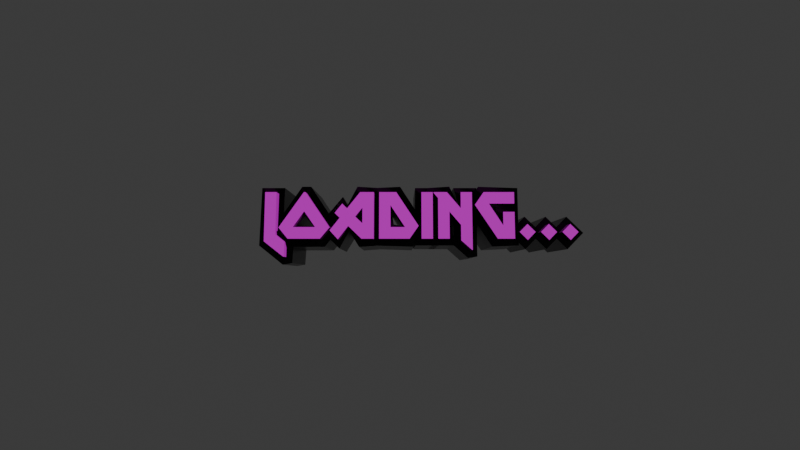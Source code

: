 # Source: loading.blend  (saved by Blender 4.0.36; exported with 4.5.12 LTS)
import bpy
from mathutils import Matrix  # noqa: F401  (used for matrix-valued properties, if any)

bpy.ops.wm.read_factory_settings(use_empty=True)
scene = bpy.context.scene
scene.name = 'Scene'

# ---- collections
col_collection = bpy.data.collections.new('Collection'); scene.collection.children.link(col_collection)

# ---- images (referenced by path relative to the original .blend; pixels are not part of the script)
import os
ASSET_DIR = os.environ.get("B2B_ASSET_DIR", "")  # directory of the original .blend (textures are referenced by path, not embedded)
HERE = os.path.dirname(os.path.abspath(__file__))  # packed textures are extracted next to this script under _unpacked/

def load_image(name, relpath, width, height, colorspace="sRGB"):
    """Load a texture the original file referenced (path relative to the .blend, or extracted next to this script)."""
    p = next((c for c in (os.path.join(HERE, relpath), os.path.join(ASSET_DIR, relpath)) if relpath and os.path.exists(c)), "")
    if p:
        img = bpy.data.images.load(p, check_existing=True)
        img.name = name
    else:  # same state as the original file: an image datablock whose file is absent (Cycles renders it pink)
        img = bpy.data.images.new(name, width, height)
        img.source = "FILE"
        img.filepath = "//" + (relpath or name)
    img.colorspace_settings.name = colorspace
    return img
img_metal009_1k_jpg_normalgl_jpg = load_image('Metal009_1K-JPG_NormalGL.jpg', 'Metal009_1K-JPG_NormalGL.jpg', 1024, 1024, 'Non-Color')
img_metal009_1k_jpg_roughness_jpg = load_image('Metal009_1K-JPG_Roughness.jpg', 'Metal009_1K-JPG_Roughness.jpg', 1024, 1024, 'sRGB')
img_metal009_1k_jpg_metalness_jpg = load_image('Metal009_1K-JPG_Metalness.jpg', 'Metal009_1K-JPG_Metalness.jpg', 1024, 1024, 'sRGB')
img_metal009_1k_jpg_color_jpg = load_image('Metal009_1K-JPG_Color.jpg', 'Metal009_1K-JPG_Color.jpg', 1024, 1024, 'sRGB')

# ---- materials (node trees are filled in below, after node groups)
mat_material_001 = bpy.data.materials.new('Material.001')
mat_material_001.use_transparent_shadow = False
mat_material_002 = bpy.data.materials.new('Material.002')
mat_material_002.use_transparent_shadow = False

# ---- material node trees
mat_material_001.use_nodes = True; mat_material_001.node_tree.nodes.clear()
_N = mat_material_001.node_tree.nodes; _L = mat_material_001.node_tree.links
n0 = _N.new('ShaderNodeOutputMaterial'); n0.name = 'Material Output'; n0.location = (300, 300)
n1 = _N.new('ShaderNodeBsdfPrincipled'); n1.name = 'Principled BSDF'; n1.location = (10, 300)
n2 = _N.new('ShaderNodeTexImage'); n2.name = 'Image Texture.002'; n2.location = (-323, 76)
n2.hide = True
n2.image = img_metal009_1k_jpg_normalgl_jpg
n3 = _N.new('ShaderNodeTexImage'); n3.name = 'Image Texture.003'; n3.location = (-328, 156)
n3.hide = True
n3.image = img_metal009_1k_jpg_roughness_jpg
n4 = _N.new('ShaderNodeTexImage'); n4.name = 'Image Texture.001'; n4.location = (-341, 227)
n4.hide = True
n4.image = img_metal009_1k_jpg_metalness_jpg
n5 = _N.new('ShaderNodeTexImage'); n5.name = 'Image Texture'; n5.location = (-336, 267)
n5.hide = True
n5.image = img_metal009_1k_jpg_color_jpg
_L.new(n1.outputs[0], n0.inputs[0])
_L.new(n2.outputs[0], n1.inputs[5])
_L.new(n3.outputs[0], n1.inputs[2])
_L.new(n4.outputs[0], n1.inputs[1])
_L.new(n5.outputs[0], n1.inputs[0])
n0.is_active_output = True
mat_material_002.use_nodes = True; mat_material_002.node_tree.nodes.clear()
_N = mat_material_002.node_tree.nodes; _L = mat_material_002.node_tree.links
n0 = _N.new('ShaderNodeOutputMaterial'); n0.name = 'Material Output'; n0.location = (339, 300)
n1 = _N.new('ShaderNodeBsdfPrincipled'); n1.name = 'Principled BSDF'; n1.location = (49, 300)
n1.inputs[0].default_value = (0.001186, 0.001186, 0.001186, 1.0)
n2 = _N.new('ShaderNodeTexImage'); n2.name = 'Image Texture.001'; n2.location = (-341, 227)
n2.hide = True
n2.image = img_metal009_1k_jpg_metalness_jpg
n3 = _N.new('ShaderNodeTexImage'); n3.name = 'Image Texture.003'; n3.location = (-338, 132)
n3.hide = True
n3.image = img_metal009_1k_jpg_roughness_jpg
n4 = _N.new('ShaderNodeTexImage'); n4.name = 'Image Texture.002'; n4.location = (-501, 73)
n4.image = img_metal009_1k_jpg_normalgl_jpg
n5 = _N.new('ShaderNodeNormalMap'); n5.name = 'Normal Map'; n5.location = (-181, 76)
_L.new(n1.outputs[0], n0.inputs[0])
_L.new(n5.outputs[0], n1.inputs[5])
_L.new(n3.outputs[0], n1.inputs[2])
_L.new(n2.outputs[0], n1.inputs[1])
_L.new(n4.outputs[0], n5.inputs[1])
n0.is_active_output = True

# ---- world
world_world = bpy.data.worlds.new('World'); scene.world = world_world
world_world.use_nodes = True; world_world.node_tree.nodes.clear()
_N = world_world.node_tree.nodes; _L = world_world.node_tree.links
n0 = _N.new('ShaderNodeOutputWorld'); n0.name = 'World Output'; n0.location = (300, 300)
n1 = _N.new('ShaderNodeBackground'); n1.name = 'Background'; n1.location = (10, 300)
n1.inputs[0].default_value = (0.05088, 0.05088, 0.05088, 1.0)
_L.new(n1.outputs[0], n0.inputs[0])
n0.is_active_output = True
world_world.color = (0.05088, 0.05088, 0.05088)
world_world.use_sun_shadow = False
world_world.sun_shadow_jitter_overblur = 0.0

# ---- cameras
cam_camera_001 = bpy.data.cameras.new('Camera.001')
cam_camera_001.lens = 21.45
cam_camera_001.lens_unit = 'FOV'

# ---- meshes
me_text = bpy.data.meshes.new('Text')
me_text.from_pydata([(1.862, 0.01355, 6.529e-09), (1.773, -0.07479, 6.529e-09), (1.862, -0.1639, 6.529e-09), (1.95, -0.07479, 6.529e-09), (1.628, 0.01355, 6.529e-09), (1.539, -0.07479, 6.529e-09), (1.628, -0.1639, 6.529e-09), (1.716, -0.07479, 6.529e-09), (1.394, 0.01355, 6.529e-09), (1.306, -0.07479, 6.529e-09), (1.394, -0.1639, 6.529e-09), (1.482, -0.07479, 6.529e-09), (1.067, -0.1494, 6.529e-09), (1.256, -0.1494, 6.529e-09), (1.256, 0.1468, 6.529e-09), (1.13, 0.1468, 6.529e-09), (1.13, -0.002378, 6.529e-09), (0.9775, 0.2373, 6.529e-09), (1.256, 0.2373, 6.529e-09), (1.256, 0.3662, 6.529e-09), (0.9203, 0.3662, 6.529e-09), (0.8218, 0.2243, 6.529e-09), (0.7921, 0.3662, 6.529e-09), (0.6669, 0.3662, 6.529e-09), (0.6669, 0.1881, 6.529e-09), (0.517, 0.3662, 6.529e-09), (0.3692, 0.3662, 6.529e-09), (0.3692, 0.3575, 6.529e-09), (0.4178, 0.3003, 6.529e-09), (0.4178, -0.1494, 6.529e-09), (0.543, -0.1494, 6.529e-09), (0.543, 0.149, 6.529e-09), (0.6669, 0.002691, 6.529e-09), (0.6669, -0.1675, 6.529e-09), (0.7842, -0.2717, 6.529e-09), (0.7921, -0.2717, 6.529e-09), (0.3606, 0.3662, 6.529e-09), (0.2353, 0.3662, 6.529e-09), (0.2353, -0.1494, 6.529e-09), (0.3606, -0.1494, 6.529e-09), (-0.04132, 0.3662, 6.529e-09), (-0.2296, 0.3662, 6.529e-09), (-0.2296, -0.1494, 6.529e-09), (0.1049, -0.1494, 6.529e-09), (0.2041, -0.007447, 6.529e-09), (-0.1043, -0.02048, 6.529e-09), (-0.1043, 0.2192, 6.529e-09), (0.05353, -0.02048, 6.529e-09), (-0.6351, 0.238, 6.529e-09), (-0.7176, 0.1345, 6.529e-09), (-0.6619, 0.0809, 6.529e-09), (-0.7698, -0.05741, 6.529e-09), (-0.6778, -0.1559, 6.529e-09), (-0.5663, -0.01034, 6.529e-09), (-0.4215, -0.1494, 6.529e-09), (-0.2875, -0.1494, 6.529e-09), (-0.2875, 0.3662, 6.529e-09), (-0.4396, 0.3662, 6.529e-09), (-0.5808, 0.1859, 6.529e-09), (-0.4128, 0.1917, 6.529e-09), (-0.4128, 0.02079, 6.529e-09), (-0.4903, 0.09465, 6.529e-09), (-1.041, 0.3662, 6.529e-09), (-1.059, 0.3662, 6.529e-09), (-1.329, -0.02627, 6.529e-09), (-1.227, -0.1494, 6.529e-09), (-0.8733, -0.1494, 6.529e-09), (-0.772, -0.02627, 6.529e-09), (-1.051, 0.1519, 6.529e-09), (-0.9298, -0.02048, 6.529e-09), (-1.171, -0.02048, 6.529e-09), (-1.26, -0.1805, 6.529e-09), (-1.36, -0.1038, 6.529e-09), (-1.36, 0.3662, 6.529e-09), (-1.485, 0.3662, 6.529e-09), (-1.485, -0.1776, 6.529e-09), (-1.269, -0.3449, 6.529e-09), (-1.26, -0.3449, 6.529e-09), (1.862, 0.01355, -0.6), (1.773, -0.07479, -0.6), (1.862, -0.1639, -0.6), (1.95, -0.07479, -0.6), (1.628, 0.01355, -0.6), (1.539, -0.07479, -0.6), (1.628, -0.1639, -0.6), (1.716, -0.07479, -0.6), (1.394, 0.01355, -0.6), (1.306, -0.07479, -0.6), (1.394, -0.1639, -0.6), (1.482, -0.07479, -0.6), (1.067, -0.1494, -0.6), (1.256, -0.1494, -0.6), (1.256, 0.1468, -0.6), (1.13, 0.1468, -0.6), (1.13, -0.002378, -0.6), (0.9775, 0.2373, -0.6), (1.256, 0.2373, -0.6), (1.256, 0.3662, -0.6), (0.9203, 0.3662, -0.6), (0.8218, 0.2243, -0.6), (0.7921, 0.3662, -0.6), (0.6669, 0.3662, -0.6), (0.6669, 0.1881, -0.6), (0.517, 0.3662, -0.6), (0.3692, 0.3662, -0.6), (0.3692, 0.3575, -0.6), (0.4178, 0.3003, -0.6), (0.4178, -0.1494, -0.6), (0.543, -0.1494, -0.6), (0.543, 0.149, -0.6), (0.6669, 0.002691, -0.6), (0.6669, -0.1675, -0.6), (0.7842, -0.2717, -0.6), (0.7921, -0.2717, -0.6), (0.3606, 0.3662, -0.6), (0.2353, 0.3662, -0.6), (0.2353, -0.1494, -0.6), (0.3606, -0.1494, -0.6), (-0.04132, 0.3662, -0.6), (-0.2296, 0.3662, -0.6), (-0.2296, -0.1494, -0.6), (0.1049, -0.1494, -0.6), (0.2041, -0.007447, -0.6), (-0.1043, -0.02048, -0.6), (-0.1043, 0.2192, -0.6), (0.05353, -0.02048, -0.6), (-0.6351, 0.238, -0.6), (-0.7176, 0.1345, -0.6), (-0.6619, 0.0809, -0.6), (-0.7698, -0.05741, -0.6), (-0.6778, -0.1559, -0.6), (-0.5663, -0.01034, -0.6), (-0.4215, -0.1494, -0.6), (-0.2875, -0.1494, -0.6), (-0.2875, 0.3662, -0.6), (-0.4396, 0.3662, -0.6), (-0.5808, 0.1859, -0.6), (-0.4128, 0.1917, -0.6), (-0.4128, 0.02079, -0.6), (-0.4903, 0.09465, -0.6), (-1.041, 0.3662, -0.6), (-1.059, 0.3662, -0.6), (-1.329, -0.02627, -0.6), (-1.227, -0.1494, -0.6), (-0.8733, -0.1494, -0.6), (-0.772, -0.02627, -0.6), (-1.051, 0.1519, -0.6), (-0.9298, -0.02048, -0.6), (-1.171, -0.02048, -0.6), (-1.26, -0.1805, -0.6), (-1.36, -0.1038, -0.6), (-1.36, 0.3662, -0.6), (-1.485, 0.3662, -0.6), (-1.485, -0.1776, -0.6), (-1.269, -0.3449, -0.6), (-1.26, -0.3449, -0.6), (1.862, 0.1065, -0.1144), (1.68, -0.0746, -0.1144), (1.862, -0.2568, -0.1145), (2.043, -0.0746, -0.1144), (1.628, 0.1065, -0.1144), (1.446, -0.0746, -0.1144), (1.628, -0.2568, -0.1145), (1.809, -0.0746, -0.1144), (1.394, 0.1065, -0.1144), (1.213, -0.0746, -0.1144), (1.394, -0.2568, -0.1145), (1.575, -0.0746, -0.1144), (1.024, -0.2284, -0.1102), (1.321, -0.2151, -0.1144), (1.321, 0.2125, -0.1144), (1.065, 0.2125, -0.1144), (1.125, 0.01424, -0.06763), (1.005, 0.2222, -0.0707), (1.321, 0.1716, -0.1144), (1.321, 0.4319, -0.1144), (0.8787, 0.4456, -0.11), (0.7308, 0.2255, -0.1118), (0.8579, 0.4319, -0.1144), (0.6011, 0.4319, -0.1144), (0.6595, 0.2083, -0.06836), (0.5545, 0.4469, -0.1092), (0.3035, 0.4319, -0.1144), (0.2869, 0.3273, -0.1076), (0.3527, 0.2764, -0.08982), (0.352, -0.2151, -0.1144), (0.6088, -0.2151, -0.1144), (0.5505, 0.1286, -0.06838), (0.6018, -0.02116, -0.08983), (0.5858, -0.2039, -0.1089), (0.7529, -0.3539, -0.1078), (0.8579, -0.3375, -0.1144), (0.4263, 0.4319, -0.1144), (0.1696, 0.4319, -0.1144), (0.1696, -0.2151, -0.1144), (0.4263, -0.2151, -0.1144), (0.001335, 0.4453, -0.1102), (-0.2953, 0.4319, -0.1144), (-0.2953, -0.2151, -0.1144), (0.1464, -0.2289, -0.11), (0.2952, -0.008757, -0.1118), (-0.07, 0.01385, -0.07717), (-0.09921, 0.2022, -0.0677), (0.02638, -0.005851, -0.07056), (-0.6413, 0.3312, -0.115), (-0.81, 0.1284, -0.1139), (-0.7132, 0.07723, -0.07857), (-0.8619, -0.0615, -0.1134), (-0.6733, -0.2494, -0.1154), (-0.5629, -0.05556, -0.07573), (-0.4544, -0.2312, -0.1082), (-0.2218, -0.2151, -0.1144), (-0.2218, 0.4319, -0.1144), (-0.4787, 0.4465, -0.1095), (-0.584, 0.2314, -0.07586), (-0.4196, 0.1721, -0.06821), (-0.4227, 0.04386, -0.06911), (-0.4394, 0.0981, -0.07836), (-0.9995, 0.4456, -0.1101), (-1.1, 0.4456, -0.11), (-1.42, -0.03022, -0.1126), (-1.265, -0.23, -0.1093), (-0.8353, -0.23, -0.1093), (-0.6804, -0.03028, -0.1126), (-1.051, 0.1137, -0.07289), (-0.9563, -0.006687, -0.0703), (-1.144, -0.006608, -0.07033), (-1.18, -0.141, -0.1096), (-1.302, -0.07504, -0.08665), (-1.294, 0.4319, -0.1144), (-1.551, 0.4319, -0.1144), (-1.565, -0.2169, -0.1095), (-1.298, -0.4276, -0.1072), (-1.194, -0.4106, -0.1144), (1.862, 0.1065, -0.8459), (1.68, -0.0746, -0.8459), (1.862, -0.2568, -0.8458), (2.043, -0.0746, -0.8459), (1.628, 0.1065, -0.8459), (1.446, -0.0746, -0.8459), (1.628, -0.2568, -0.8458), (1.809, -0.0746, -0.8459), (1.394, 0.1065, -0.8459), (1.213, -0.0746, -0.8459), (1.394, -0.2568, -0.8458), (1.575, -0.0746, -0.8459), (1.024, -0.2284, -0.8501), (1.321, -0.2151, -0.8459), (1.321, 0.2125, -0.8459), (1.065, 0.2125, -0.8459), (1.125, 0.01424, -0.8927), (1.005, 0.2222, -0.8896), (1.321, 0.1716, -0.8459), (1.321, 0.4319, -0.8459), (0.8787, 0.4456, -0.8503), (0.7308, 0.2255, -0.8485), (0.8579, 0.4319, -0.8459), (0.6011, 0.4319, -0.8459), (0.6595, 0.2083, -0.8919), (0.5545, 0.4469, -0.8511), (0.3035, 0.4319, -0.8459), (0.2869, 0.3273, -0.8527), (0.3527, 0.2764, -0.8705), (0.352, -0.2151, -0.8459), (0.6088, -0.2151, -0.8459), (0.5505, 0.1286, -0.8919), (0.6018, -0.02116, -0.8705), (0.5858, -0.2039, -0.8514), (0.7529, -0.3539, -0.8525), (0.8579, -0.3375, -0.8459), (0.4263, 0.4319, -0.8459), (0.1696, 0.4319, -0.8459), (0.1696, -0.2151, -0.8459), (0.4263, -0.2151, -0.8459), (0.001335, 0.4453, -0.8501), (-0.2953, 0.4319, -0.8459), (-0.2953, -0.2151, -0.8459), (0.1464, -0.2289, -0.8503), (0.2952, -0.008757, -0.8485), (-0.07, 0.01385, -0.8831), (-0.09921, 0.2022, -0.8926), (0.02638, -0.005851, -0.8897), (-0.6413, 0.3312, -0.8454), (-0.81, 0.1284, -0.8465), (-0.7132, 0.07723, -0.8817), (-0.8619, -0.0615, -0.8469), (-0.6733, -0.2494, -0.8449), (-0.5629, -0.05556, -0.8846), (-0.4544, -0.2312, -0.8521), (-0.2218, -0.2151, -0.8459), (-0.2218, 0.4319, -0.8459), (-0.4787, 0.4465, -0.8508), (-0.584, 0.2314, -0.8844), (-0.4196, 0.1721, -0.8921), (-0.4227, 0.04386, -0.8912), (-0.4394, 0.0981, -0.8819), (-0.9995, 0.4456, -0.8503), (-1.1, 0.4456, -0.8503), (-1.42, -0.03022, -0.8477), (-1.265, -0.23, -0.851), (-0.8353, -0.23, -0.851), (-0.6804, -0.03028, -0.8477), (-1.051, 0.1137, -0.8874), (-0.9563, -0.006687, -0.89), (-1.144, -0.006608, -0.89), (-1.18, -0.141, -0.8507), (-1.302, -0.07504, -0.8737), (-1.294, 0.4319, -0.8459), (-1.551, 0.4319, -0.8459), (-1.565, -0.2169, -0.8508), (-1.298, -0.4276, -0.8531), (-1.194, -0.4106, -0.8459)], [], [(1, 3, 0), (2, 3, 1), (5, 7, 4), (6, 7, 5), (9, 11, 8), (10, 11, 9), (21, 19, 20), (21, 17, 19), (17, 18, 19), (21, 16, 17), (12, 16, 21), (16, 14, 15), (16, 13, 14), (12, 13, 16), (27, 25, 26), (27, 24, 25), (24, 22, 23), (24, 35, 22), (28, 24, 27), (29, 31, 28), (31, 24, 28), (31, 32, 24), (32, 35, 24), (29, 30, 31), (33, 35, 32), (34, 35, 33), (38, 36, 37), (38, 39, 36), (42, 46, 41), (46, 40, 41), (46, 44, 40), (42, 45, 46), (47, 44, 46), (47, 43, 44), (42, 47, 45), (42, 43, 47), (58, 56, 57), (58, 59, 56), (59, 55, 56), (49, 58, 48), (58, 61, 59), (60, 55, 59), (49, 61, 58), (50, 61, 49), (50, 60, 61), (51, 53, 50), (53, 60, 50), (53, 55, 60), (51, 52, 53), (54, 55, 53), (64, 62, 63), (64, 68, 62), (68, 67, 62), (64, 70, 68), (69, 67, 68), (64, 69, 70), (64, 67, 69), (65, 67, 64), (65, 66, 67), (75, 73, 74), (75, 72, 73), (75, 71, 72), (76, 71, 75), (76, 77, 71), (79, 78, 81), (80, 79, 81), (83, 82, 85), (84, 83, 85), (87, 86, 89), (88, 87, 89), (99, 98, 97), (99, 97, 95), (95, 97, 96), (99, 95, 94), (90, 99, 94), (94, 93, 92), (94, 92, 91), (90, 94, 91), (105, 104, 103), (105, 103, 102), (102, 101, 100), (102, 100, 113), (106, 105, 102), (107, 106, 109), (109, 106, 102), (109, 102, 110), (110, 102, 113), (107, 109, 108), (111, 110, 113), (112, 111, 113), (116, 115, 114), (116, 114, 117), (120, 119, 124), (124, 119, 118), (124, 118, 122), (120, 124, 123), (125, 124, 122), (125, 122, 121), (120, 123, 125), (120, 125, 121), (136, 135, 134), (136, 134, 137), (137, 134, 133), (127, 126, 136), (136, 137, 139), (138, 137, 133), (127, 136, 139), (128, 127, 139), (128, 139, 138), (129, 128, 131), (131, 128, 138), (131, 138, 133), (129, 131, 130), (132, 131, 133), (142, 141, 140), (142, 140, 146), (146, 140, 145), (142, 146, 148), (147, 146, 145), (142, 148, 147), (142, 147, 145), (143, 142, 145), (143, 145, 144), (153, 152, 151), (153, 151, 150), (153, 150, 149), (154, 153, 149), (154, 149, 155), (14, 92, 93, 15), (77, 155, 149, 71), (21, 99, 90, 12), (54, 132, 133, 55), (45, 123, 124, 46), (37, 115, 116, 38), (16, 94, 95, 17), (41, 119, 120, 42), (56, 134, 135, 57), (18, 96, 97, 19), (47, 125, 123, 45), (43, 121, 122, 44), (58, 136, 126, 48), (20, 98, 99, 21), (22, 100, 101, 23), (66, 144, 145, 67), (35, 113, 100, 22), (49, 127, 128, 50), (1, 79, 80, 2), (24, 102, 103, 25), (51, 129, 130, 52), (62, 140, 141, 63), (26, 104, 105, 27), (60, 138, 139, 61), (5, 83, 84, 6), (53, 131, 132, 54), (64, 142, 143, 65), (28, 106, 107, 29), (30, 108, 109, 31), (9, 87, 88, 10), (67, 145, 140, 62), (55, 133, 134, 56), (2, 80, 81, 3), (57, 135, 136, 58), (13, 91, 92, 14), (68, 146, 147, 69), (32, 110, 111, 33), (70, 148, 146, 68), (59, 137, 138, 60), (17, 95, 96, 18), (36, 114, 115, 37), (61, 139, 137, 59), (72, 150, 151, 73), (34, 112, 113, 35), (63, 141, 142, 64), (19, 97, 98, 20), (74, 152, 153, 75), (38, 116, 117, 39), (15, 93, 94, 16), (65, 143, 144, 66), (40, 118, 119, 41), (23, 101, 102, 24), (6, 84, 85, 7), (42, 120, 121, 43), (76, 154, 155, 77), (0, 78, 79, 1), (25, 103, 104, 26), (10, 88, 89, 11), (44, 122, 118, 40), (39, 117, 114, 36), (3, 81, 78, 0), (71, 149, 150, 72), (4, 82, 83, 5), (69, 147, 148, 70), (27, 105, 106, 28), (52, 130, 131, 53), (7, 85, 82, 4), (29, 107, 108, 30), (46, 124, 125, 47), (8, 86, 87, 9), (73, 151, 152, 74), (48, 126, 127, 49), (11, 89, 86, 8), (31, 109, 110, 32), (50, 128, 129, 51), (12, 90, 91, 13), (75, 153, 154, 76), (33, 111, 112, 34), (157, 159, 156), (158, 159, 157), (161, 163, 160), (162, 163, 161), (165, 167, 164), (166, 167, 165), (177, 175, 176), (177, 173, 175), (173, 174, 175), (177, 172, 173), (168, 172, 177), (172, 170, 171), (172, 169, 170), (168, 169, 172), (183, 181, 182), (183, 180, 181), (180, 178, 179), (180, 191, 178), (184, 180, 183), (185, 187, 184), (187, 180, 184), (187, 188, 180), (188, 191, 180), (185, 186, 187), (189, 191, 188), (190, 191, 189), (194, 192, 193), (194, 195, 192), (198, 202, 197), (202, 196, 197), (202, 200, 196), (198, 201, 202), (203, 200, 202), (203, 199, 200), (198, 203, 201), (198, 199, 203), (214, 212, 213), (214, 215, 212), (215, 211, 212), (205, 214, 204), (214, 217, 215), (216, 211, 215), (205, 217, 214), (206, 217, 205), (206, 216, 217), (207, 209, 206), (209, 216, 206), (209, 211, 216), (207, 208, 209), (210, 211, 209), (220, 218, 219), (220, 224, 218), (224, 223, 218), (220, 226, 224), (225, 223, 224), (220, 225, 226), (220, 223, 225), (221, 223, 220), (221, 222, 223), (231, 229, 230), (231, 228, 229), (231, 227, 228), (232, 227, 231), (232, 233, 227), (235, 234, 237), (236, 235, 237), (239, 238, 241), (240, 239, 241), (243, 242, 245), (244, 243, 245), (255, 254, 253), (255, 253, 251), (251, 253, 252), (255, 251, 250), (246, 255, 250), (250, 249, 248), (250, 248, 247), (246, 250, 247), (261, 260, 259), (261, 259, 258), (258, 257, 256), (258, 256, 269), (262, 261, 258), (263, 262, 265), (265, 262, 258), (265, 258, 266), (266, 258, 269), (263, 265, 264), (267, 266, 269), (268, 267, 269), (272, 271, 270), (272, 270, 273), (276, 275, 280), (280, 275, 274), (280, 274, 278), (276, 280, 279), (281, 280, 278), (281, 278, 277), (276, 279, 281), (276, 281, 277), (292, 291, 290), (292, 290, 293), (293, 290, 289), (283, 282, 292), (292, 293, 295), (294, 293, 289), (283, 292, 295), (284, 283, 295), (284, 295, 294), (285, 284, 287), (287, 284, 294), (287, 294, 289), (285, 287, 286), (288, 287, 289), (298, 297, 296), (298, 296, 302), (302, 296, 301), (298, 302, 304), (303, 302, 301), (298, 304, 303), (298, 303, 301), (299, 298, 301), (299, 301, 300), (309, 308, 307), (309, 307, 306), (309, 306, 305), (310, 309, 305), (310, 305, 311), (170, 248, 249, 171), (233, 311, 305, 227), (177, 255, 246, 168), (210, 288, 289, 211), (201, 279, 280, 202), (193, 271, 272, 194), (172, 250, 251, 173), (197, 275, 276, 198), (212, 290, 291, 213), (174, 252, 253, 175), (203, 281, 279, 201), (199, 277, 278, 200), (214, 292, 282, 204), (176, 254, 255, 177), (178, 256, 257, 179), (222, 300, 301, 223), (191, 269, 256, 178), (205, 283, 284, 206), (157, 235, 236, 158), (180, 258, 259, 181), (207, 285, 286, 208), (218, 296, 297, 219), (182, 260, 261, 183), (216, 294, 295, 217), (161, 239, 240, 162), (209, 287, 288, 210), (220, 298, 299, 221), (184, 262, 263, 185), (186, 264, 265, 187), (165, 243, 244, 166), (223, 301, 296, 218), (211, 289, 290, 212), (158, 236, 237, 159), (213, 291, 292, 214), (169, 247, 248, 170), (224, 302, 303, 225), (188, 266, 267, 189), (226, 304, 302, 224), (215, 293, 294, 216), (173, 251, 252, 174), (192, 270, 271, 193), (217, 295, 293, 215), (228, 306, 307, 229), (190, 268, 269, 191), (219, 297, 298, 220), (175, 253, 254, 176), (230, 308, 309, 231), (194, 272, 273, 195), (171, 249, 250, 172), (221, 299, 300, 222), (196, 274, 275, 197), (179, 257, 258, 180), (162, 240, 241, 163), (198, 276, 277, 199), (232, 310, 311, 233), (156, 234, 235, 157), (181, 259, 260, 182), (166, 244, 245, 167), (200, 278, 274, 196), (195, 273, 270, 192), (159, 237, 234, 156), (227, 305, 306, 228), (160, 238, 239, 161), (225, 303, 304, 226), (183, 261, 262, 184), (208, 286, 287, 209), (163, 241, 238, 160), (185, 263, 264, 186), (202, 280, 281, 203), (164, 242, 243, 165), (229, 307, 308, 230), (204, 282, 283, 205), (167, 245, 242, 164), (187, 265, 266, 188), (206, 284, 285, 207), (168, 246, 247, 169), (231, 309, 310, 232), (189, 267, 268, 190)])
me_text.polygons.foreach_set('material_index', [0, 0, 0, 0, 0, 0, 0, 0, 0, 0, 0, 0, 0, 0, 0, 0, 0, 0, 0, 0, 0, 0, 0, 0, 0, 0, 0, 0, 0, 0, 0, 0, 0, 0, 0, 0, 0, 0, 0, 0, 0, 0, 0, 0, 0, 0, 0, 0, 0, 0, 0, 0, 0, 0, 0, 0, 0, 0, 0, 0, 0, 0, 0, 0, 0, 0, 0, 0, 0, 0, 0, 0, 0, 0, 0, 0, 0, 0, 0, 0, 0, 0, 0, 0, 0, 0, 0, 0, 0, 0, 0, 0, 0, 0, 0, 0, 0, 0, 0, 0, 0, 0, 0, 0, 0, 0, 0, 0, 0, 0, 0, 0, 0, 0, 0, 0, 0, 0, 0, 0, 0, 0, 0, 0, 0, 0, 0, 0, 0, 0, 0, 0, 0, 0, 0, 0, 0, 0, 0, 0, 0, 0, 0, 0, 0, 0, 0, 0, 0, 0, 0, 0, 0, 0, 0, 0, 0, 0, 0, 0, 0, 0, 0, 0, 0, 0, 0, 0, 0, 0, 0, 0, 0, 0, 0, 0, 0, 0, 0, 0, 0, 0, 0, 0, 0, 0, 0, 0, 0, 0, 0, 0, 0, 0, 0, 0, 0, 0, 0, 0, 0, 0, 0, 0, 0, 0, 1, 1, 1, 1, 1, 1, 1, 1, 1, 1, 1, 1, 1, 1, 1, 1, 1, 1, 1, 1, 1, 1, 1, 1, 1, 1, 1, 1, 1, 1, 1, 1, 1, 1, 1, 1, 1, 1, 1, 1, 1, 1, 1, 1, 1, 1, 1, 1, 1, 1, 1, 1, 1, 1, 1, 1, 1, 1, 1, 1, 1, 1, 1, 1, 1, 1, 1, 1, 1, 1, 1, 1, 1, 1, 1, 1, 1, 1, 1, 1, 1, 1, 1, 1, 1, 1, 1, 1, 1, 1, 1, 1, 1, 1, 1, 1, 1, 1, 1, 1, 1, 1, 1, 1, 1, 1, 1, 1, 1, 1, 1, 1, 1, 1, 1, 1, 1, 1, 1, 1, 1, 1, 1, 1, 1, 1, 1, 1, 1, 1, 1, 1, 1, 1, 1, 1, 1, 1, 1, 1, 1, 1, 1, 1, 1, 1, 1, 1, 1, 1, 1, 1, 1, 1, 1, 1, 1, 1, 1, 1, 1, 1, 1, 1, 1, 1, 1, 1, 1, 1, 1, 1, 1, 1, 1, 1, 1, 1, 1, 1, 1, 1, 1, 1, 1, 1, 1, 1, 1, 1, 1, 1, 1, 1, 1, 1, 1, 1, 1, 1, 1, 1, 1, 1, 1, 1])
_uv = me_text.uv_layers.new(name='UVMap')
_uv.uv.foreach_set('vector', [0.9677, 0.4637, 1.017, 0.4637, 0.9922, 0.4882, 0.9922, 0.439, 1.017, 0.4637, 0.9677, 0.4637, 0.9029, 0.4637, 0.9519, 0.4637, 0.9274, 0.4882, 0.9274, 0.439, 0.9519, 0.4637, 0.9029, 0.4637, 0.8381, 0.4637, 0.887, 0.4637, 0.8626, 0.4882, 0.8626, 0.439, 0.887, 0.4637, 0.8381, 0.4637, 0.704, 0.5466, 0.8242, 0.5859, 0.7313, 0.5859, 0.704, 0.5466, 0.7472, 0.5502, 0.8242, 0.5859, 0.7472, 0.5502, 0.8242, 0.5502, 0.8242, 0.5859, 0.704, 0.5466, 0.7895, 0.4837, 0.7472, 0.5502, 0.7718, 0.443, 0.7895, 0.4837, 0.704, 0.5466, 0.7895, 0.4837, 0.8242, 0.5251, 0.7895, 0.5251, 0.7895, 0.4837, 0.8242, 0.443, 0.8242, 0.5251, 0.7718, 0.443, 0.8242, 0.443, 0.7895, 0.4837, 0.5786, 0.5835, 0.6195, 0.5859, 0.5786, 0.5859, 0.5786, 0.5835, 0.6611, 0.5365, 0.6195, 0.5859, 0.6611, 0.5365, 0.6958, 0.5859, 0.6611, 0.5859, 0.6611, 0.5365, 0.6958, 0.4091, 0.6958, 0.5859, 0.592, 0.5676, 0.6611, 0.5365, 0.5786, 0.5835, 0.592, 0.443, 0.6268, 0.5257, 0.592, 0.5676, 0.6268, 0.5257, 0.6611, 0.5365, 0.592, 0.5676, 0.6268, 0.5257, 0.6611, 0.4852, 0.6611, 0.5365, 0.6611, 0.4852, 0.6958, 0.4091, 0.6611, 0.5365, 0.592, 0.443, 0.6268, 0.443, 0.6268, 0.5257, 0.6611, 0.438, 0.6958, 0.4091, 0.6611, 0.4852, 0.6936, 0.4091, 0.6958, 0.4091, 0.6611, 0.438, 0.5415, 0.443, 0.5762, 0.5859, 0.5415, 0.5859, 0.5415, 0.443, 0.5762, 0.443, 0.5762, 0.5859, 0.4126, 0.443, 0.4474, 0.5452, 0.4126, 0.5859, 0.4474, 0.5452, 0.4648, 0.5859, 0.4126, 0.5859, 0.4474, 0.5452, 0.5328, 0.4823, 0.4648, 0.5859, 0.4126, 0.443, 0.4474, 0.4787, 0.4474, 0.5452, 0.4911, 0.4787, 0.5328, 0.4823, 0.4474, 0.5452, 0.4911, 0.4787, 0.5053, 0.443, 0.5328, 0.4823, 0.4126, 0.443, 0.4911, 0.4787, 0.4474, 0.4787, 0.4126, 0.443, 0.5053, 0.443, 0.4911, 0.4787, 0.3153, 0.5359, 0.3966, 0.5859, 0.3544, 0.5859, 0.3153, 0.5359, 0.3619, 0.5375, 0.3966, 0.5859, 0.3619, 0.5375, 0.3966, 0.443, 0.3966, 0.5859, 0.2774, 0.5217, 0.3153, 0.5359, 0.3003, 0.5504, 0.3153, 0.5359, 0.3404, 0.5106, 0.3619, 0.5375, 0.3619, 0.4902, 0.3966, 0.443, 0.3619, 0.5375, 0.2774, 0.5217, 0.3404, 0.5106, 0.3153, 0.5359, 0.2928, 0.5068, 0.3404, 0.5106, 0.2774, 0.5217, 0.2928, 0.5068, 0.3619, 0.4902, 0.3404, 0.5106, 0.2629, 0.4685, 0.3193, 0.4815, 0.2928, 0.5068, 0.3193, 0.4815, 0.3619, 0.4902, 0.2928, 0.5068, 0.3193, 0.4815, 0.3966, 0.443, 0.3619, 0.4902, 0.2629, 0.4685, 0.2884, 0.4412, 0.3193, 0.4815, 0.3595, 0.443, 0.3966, 0.443, 0.3193, 0.4815, 0.108, 0.4771, 0.1877, 0.5859, 0.1829, 0.5859, 0.108, 0.4771, 0.1851, 0.5265, 0.1877, 0.5859, 0.1851, 0.5265, 0.2623, 0.4771, 0.1877, 0.5859, 0.108, 0.4771, 0.1518, 0.4787, 0.1851, 0.5265, 0.2186, 0.4787, 0.2623, 0.4771, 0.1851, 0.5265, 0.108, 0.4771, 0.2186, 0.4787, 0.1518, 0.4787, 0.108, 0.4771, 0.2623, 0.4771, 0.2186, 0.4787, 0.1361, 0.443, 0.2623, 0.4771, 0.108, 0.4771, 0.1361, 0.443, 0.2342, 0.443, 0.2623, 0.4771, 0.06466, 0.4352, 0.09937, 0.5859, 0.06466, 0.5859, 0.06466, 0.4352, 0.09937, 0.4557, 0.09937, 0.5859, 0.06466, 0.4352, 0.1271, 0.4344, 0.09937, 0.4557, 0.1245, 0.3888, 0.1271, 0.4344, 0.06466, 0.4352, 0.1245, 0.3888, 0.1271, 0.3888, 0.1271, 0.4344, 0.9677, 0.4637, 0.9922, 0.4882, 1.017, 0.4637, 0.9922, 0.439, 0.9677, 0.4637, 1.017, 0.4637, 0.9029, 0.4637, 0.9274, 0.4882, 0.9519, 0.4637, 0.9274, 0.439, 0.9029, 0.4637, 0.9519, 0.4637, 0.8381, 0.4637, 0.8626, 0.4882, 0.887, 0.4637, 0.8626, 0.439, 0.8381, 0.4637, 0.887, 0.4637, 0.704, 0.5466, 0.7313, 0.5859, 0.8242, 0.5859, 0.704, 0.5466, 0.8242, 0.5859, 0.7472, 0.5502, 0.7472, 0.5502, 0.8242, 0.5859, 0.8242, 0.5502, 0.704, 0.5466, 0.7472, 0.5502, 0.7895, 0.4837, 0.7718, 0.443, 0.704, 0.5466, 0.7895, 0.4837, 0.7895, 0.4837, 0.7895, 0.5251, 0.8242, 0.5251, 0.7895, 0.4837, 0.8242, 0.5251, 0.8242, 0.443, 0.7718, 0.443, 0.7895, 0.4837, 0.8242, 0.443, 0.5786, 0.5835, 0.5786, 0.5859, 0.6195, 0.5859, 0.5786, 0.5835, 0.6195, 0.5859, 0.6611, 0.5365, 0.6611, 0.5365, 0.6611, 0.5859, 0.6958, 0.5859, 0.6611, 0.5365, 0.6958, 0.5859, 0.6958, 0.4091, 0.592, 0.5676, 0.5786, 0.5835, 0.6611, 0.5365, 0.592, 0.443, 0.592, 0.5676, 0.6268, 0.5257, 0.6268, 0.5257, 0.592, 0.5676, 0.6611, 0.5365, 0.6268, 0.5257, 0.6611, 0.5365, 0.6611, 0.4852, 0.6611, 0.4852, 0.6611, 0.5365, 0.6958, 0.4091, 0.592, 0.443, 0.6268, 0.5257, 0.6268, 0.443, 0.6611, 0.438, 0.6611, 0.4852, 0.6958, 0.4091, 0.6936, 0.4091, 0.6611, 0.438, 0.6958, 0.4091, 0.5415, 0.443, 0.5415, 0.5859, 0.5762, 0.5859, 0.5415, 0.443, 0.5762, 0.5859, 0.5762, 0.443, 0.4126, 0.443, 0.4126, 0.5859, 0.4474, 0.5452, 0.4474, 0.5452, 0.4126, 0.5859, 0.4648, 0.5859, 0.4474, 0.5452, 0.4648, 0.5859, 0.5328, 0.4823, 0.4126, 0.443, 0.4474, 0.5452, 0.4474, 0.4787, 0.4911, 0.4787, 0.4474, 0.5452, 0.5328, 0.4823, 0.4911, 0.4787, 0.5328, 0.4823, 0.5053, 0.443, 0.4126, 0.443, 0.4474, 0.4787, 0.4911, 0.4787, 0.4126, 0.443, 0.4911, 0.4787, 0.5053, 0.443, 0.3153, 0.5359, 0.3544, 0.5859, 0.3966, 0.5859, 0.3153, 0.5359, 0.3966, 0.5859, 0.3619, 0.5375, 0.3619, 0.5375, 0.3966, 0.5859, 0.3966, 0.443, 0.2774, 0.5217, 0.3003, 0.5504, 0.3153, 0.5359, 0.3153, 0.5359, 0.3619, 0.5375, 0.3404, 0.5106, 0.3619, 0.4902, 0.3619, 0.5375, 0.3966, 0.443, 0.2774, 0.5217, 0.3153, 0.5359, 0.3404, 0.5106, 0.2928, 0.5068, 0.2774, 0.5217, 0.3404, 0.5106, 0.2928, 0.5068, 0.3404, 0.5106, 0.3619, 0.4902, 0.2629, 0.4685, 0.2928, 0.5068, 0.3193, 0.4815, 0.3193, 0.4815, 0.2928, 0.5068, 0.3619, 0.4902, 0.3193, 0.4815, 0.3619, 0.4902, 0.3966, 0.443, 0.2629, 0.4685, 0.3193, 0.4815, 0.2884, 0.4412, 0.3595, 0.443, 0.3193, 0.4815, 0.3966, 0.443, 0.108, 0.4771, 0.1829, 0.5859, 0.1877, 0.5859, 0.108, 0.4771, 0.1877, 0.5859, 0.1851, 0.5265, 0.1851, 0.5265, 0.1877, 0.5859, 0.2623, 0.4771, 0.108, 0.4771, 0.1851, 0.5265, 0.1518, 0.4787, 0.2186, 0.4787, 0.1851, 0.5265, 0.2623, 0.4771, 0.108, 0.4771, 0.1518, 0.4787, 0.2186, 0.4787, 0.108, 0.4771, 0.2186, 0.4787, 0.2623, 0.4771, 0.1361, 0.443, 0.108, 0.4771, 0.2623, 0.4771, 0.1361, 0.443, 0.2623, 0.4771, 0.2342, 0.443, 0.06466, 0.4352, 0.06466, 0.5859, 0.09937, 0.5859, 0.06466, 0.4352, 0.09937, 0.5859, 0.09937, 0.4557, 0.06466, 0.4352, 0.09937, 0.4557, 0.1271, 0.4344, 0.1245, 0.3888, 0.06466, 0.4352, 0.1271, 0.4344, 0.1245, 0.3888, 0.1271, 0.4344, 0.1271, 0.3888, 0.8242, 0.6081, 0.8242, 0.4418, 0.7895, 0.4418, 0.7895, 0.6081, 0.3888, 0.6081, 0.3888, 0.4418, 0.4344, 0.4418, 0.4344, 0.6081, 0.5466, 0.6081, 0.5466, 0.4418, 0.443, 0.4418, 0.443, 0.6081, 0.3595, 0.6081, 0.3595, 0.4418, 0.3966, 0.4418, 0.3966, 0.6081, 0.4787, 0.6081, 0.4787, 0.4418, 0.5452, 0.4418, 0.5452, 0.6081, 0.5859, 0.6081, 0.5859, 0.4418, 0.443, 0.4418, 0.443, 0.6081, 0.4837, 0.6081, 0.4837, 0.4418, 0.5502, 0.4418, 0.5502, 0.6081, 0.5859, 0.6081, 0.5859, 0.4418, 0.443, 0.4418, 0.443, 0.6081, 0.3966, 0.6081, 0.3966, 0.4418, 0.3544, 0.4418, 0.3544, 0.6081, 0.5502, 0.6081, 0.5502, 0.4418, 0.5859, 0.4418, 0.5859, 0.6081, 0.4911, 0.6081, 0.4911, 0.4418, 0.4474, 0.4418, 0.4474, 0.6081, 0.443, 0.6081, 0.443, 0.4418, 0.4823, 0.4418, 0.4823, 0.6081, 0.3153, 0.6081, 0.3153, 0.4418, 0.3003, 0.4418, 0.3003, 0.6081, 0.5859, 0.6081, 0.5859, 0.4418, 0.5466, 0.4418, 0.5466, 0.6081, 0.6958, 0.6081, 0.6958, 0.4418, 0.6611, 0.4418, 0.6611, 0.6081, 0.443, 0.6081, 0.443, 0.4418, 0.4771, 0.4418, 0.4771, 0.6081, 0.4091, 0.6081, 0.4091, 0.4418, 0.5859, 0.4418, 0.5859, 0.6081, 0.2774, 0.6081, 0.2774, 0.4418, 0.2928, 0.4418, 0.2928, 0.6081, 0.4637, 0.6081, 0.4637, 0.4418, 0.439, 0.4418, 0.439, 0.6081, 0.5365, 0.6081, 0.5365, 0.4418, 0.5859, 0.4418, 0.5859, 0.6081, 0.4685, 0.6081, 0.4685, 0.4418, 0.4412, 0.4418, 0.4412, 0.6081, 0.1877, 0.6081, 0.1877, 0.4418, 0.1829, 0.4418, 0.1829, 0.6081, 0.5859, 0.6081, 0.5859, 0.4418, 0.5835, 0.4418, 0.5835, 0.6081, 0.3619, 0.6081, 0.3619, 0.4418, 0.3404, 0.4418, 0.3404, 0.6081, 0.4637, 0.6081, 0.4637, 0.4418, 0.439, 0.4418, 0.439, 0.6081, 0.3193, 0.6081, 0.3193, 0.4418, 0.3595, 0.4418, 0.3595, 0.6081, 0.4771, 0.6081, 0.4771, 0.4418, 0.443, 0.4418, 0.443, 0.6081, 0.5676, 0.6081, 0.5676, 0.4418, 0.443, 0.4418, 0.443, 0.6081, 0.443, 0.6081, 0.443, 0.4418, 0.5257, 0.4418, 0.5257, 0.6081, 0.4637, 0.6081, 0.4637, 0.4418, 0.439, 0.4418, 0.439, 0.6081, 0.4771, 0.6081, 0.4771, 0.4418, 0.5859, 0.4418, 0.5859, 0.6081, 0.443, 0.6081, 0.443, 0.4418, 0.5859, 0.4418, 0.5859, 0.6081, 0.439, 0.6081, 0.439, 0.4418, 0.4637, 0.4418, 0.4637, 0.6081, 0.5859, 0.6081, 0.5859, 0.4418, 0.5359, 0.4418, 0.5359, 0.6081, 0.443, 0.6081, 0.443, 0.4418, 0.5251, 0.4418, 0.5251, 0.6081, 0.5265, 0.6081, 0.5265, 0.4418, 0.4787, 0.4418, 0.4787, 0.6081, 0.4852, 0.6081, 0.4852, 0.4418, 0.438, 0.4418, 0.438, 0.6081, 0.4787, 0.6081, 0.4787, 0.4418, 0.5265, 0.4418, 0.5265, 0.6081, 0.5375, 0.6081, 0.5375, 0.4418, 0.4902, 0.4418, 0.4902, 0.6081, 0.7472, 0.6081, 0.7472, 0.4418, 0.8242, 0.4418, 0.8242, 0.6081, 0.5762, 0.6081, 0.5762, 0.4418, 0.5415, 0.4418, 0.5415, 0.6081, 0.5106, 0.6081, 0.5106, 0.4418, 0.5375, 0.4418, 0.5375, 0.6081, 0.4557, 0.6081, 0.4557, 0.4418, 0.5859, 0.4418, 0.5859, 0.6081, 0.6936, 0.6081, 0.6936, 0.4418, 0.6958, 0.4418, 0.6958, 0.6081, 0.5859, 0.6081, 0.5859, 0.4418, 0.4771, 0.4418, 0.4771, 0.6081, 0.8242, 0.6081, 0.8242, 0.4418, 0.7313, 0.4418, 0.7313, 0.6081, 0.5859, 0.6081, 0.5859, 0.4418, 0.4352, 0.4418, 0.4352, 0.6081, 0.5415, 0.6081, 0.5415, 0.4418, 0.5762, 0.4418, 0.5762, 0.6081, 0.5251, 0.6081, 0.5251, 0.4418, 0.4837, 0.4418, 0.4837, 0.6081, 0.1361, 0.6081, 0.1361, 0.4418, 0.2342, 0.4418, 0.2342, 0.6081, 0.4648, 0.6081, 0.4648, 0.4418, 0.4126, 0.4418, 0.4126, 0.6081, 0.5859, 0.6081, 0.5859, 0.4418, 0.5365, 0.4418, 0.5365, 0.6081, 0.439, 0.6081, 0.439, 0.4418, 0.4637, 0.4418, 0.4637, 0.6081, 0.4126, 0.6081, 0.4126, 0.4418, 0.5053, 0.4418, 0.5053, 0.6081, 0.1245, 0.6081, 0.1245, 0.4418, 0.1271, 0.4418, 0.1271, 0.6081, 0.9922, 0.6081, 0.9922, 0.4418, 0.9677, 0.4418, 0.9677, 0.6081, 0.6195, 0.6081, 0.6195, 0.4418, 0.5786, 0.4418, 0.5786, 0.6081, 0.439, 0.6081, 0.439, 0.4418, 0.4637, 0.4418, 0.4637, 0.6081, 0.4823, 0.6081, 0.4823, 0.4418, 0.5859, 0.4418, 0.5859, 0.6081, 0.443, 0.6081, 0.443, 0.4418, 0.5859, 0.4418, 0.5859, 0.6081, 0.4637, 0.6081, 0.4637, 0.4418, 0.4882, 0.4418, 0.4882, 0.6081, 0.1271, 0.6081, 0.1271, 0.4418, 0.09937, 0.4418, 0.09937, 0.6081, 0.9274, 0.6081, 0.9274, 0.4418, 0.9029, 0.4418, 0.9029, 0.6081, 0.2186, 0.6081, 0.2186, 0.4418, 0.1518, 0.4418, 0.1518, 0.6081, 0.5835, 0.6081, 0.5835, 0.4418, 0.5676, 0.4418, 0.5676, 0.6081, 0.4412, 0.6081, 0.4412, 0.4418, 0.4815, 0.4418, 0.4815, 0.6081, 0.4637, 0.6081, 0.4637, 0.4418, 0.4882, 0.4418, 0.4882, 0.6081, 0.592, 0.6081, 0.592, 0.4418, 0.6268, 0.4418, 0.6268, 0.6081, 0.5452, 0.6081, 0.5452, 0.4418, 0.4787, 0.4418, 0.4787, 0.6081, 0.8626, 0.6081, 0.8626, 0.4418, 0.8381, 0.4418, 0.8381, 0.6081, 0.09937, 0.6081, 0.09937, 0.4418, 0.06466, 0.4418, 0.06466, 0.6081, 0.5504, 0.6081, 0.5504, 0.4418, 0.5217, 0.4418, 0.5217, 0.6081, 0.4637, 0.6081, 0.4637, 0.4418, 0.4882, 0.4418, 0.4882, 0.6081, 0.5257, 0.6081, 0.5257, 0.4418, 0.4852, 0.4418, 0.4852, 0.6081, 0.5068, 0.6081, 0.5068, 0.4418, 0.4685, 0.4418, 0.4685, 0.6081, 0.7718, 0.6081, 0.7718, 0.4418, 0.8242, 0.4418, 0.8242, 0.6081, 0.06466, 0.6081, 0.06466, 0.4418, 0.1245, 0.4418, 0.1245, 0.6081, 0.6611, 0.6081, 0.6611, 0.4418, 0.6936, 0.4418, 0.6936, 0.6081, 0.942, 0.4637, 1.042, 0.4637, 0.9922, 0.5139, 0.9922, 0.4132, 1.042, 0.4637, 0.942, 0.4637, 0.8771, 0.4637, 0.9776, 0.4637, 0.9274, 0.5139, 0.9274, 0.4132, 0.9776, 0.4637, 0.8771, 0.4637, 0.8123, 0.4637, 0.9128, 0.4637, 0.8626, 0.5139, 0.8626, 0.4132, 0.9128, 0.4637, 0.8123, 0.4637, 0.6788, 0.5469, 0.8424, 0.6041, 0.7198, 0.6079, 0.6788, 0.5469, 0.7548, 0.546, 0.8424, 0.6041, 0.7548, 0.546, 0.8424, 0.532, 0.8424, 0.6041, 0.6788, 0.5469, 0.7882, 0.4884, 0.7548, 0.546, 0.76, 0.4211, 0.7882, 0.4884, 0.6788, 0.5469, 0.7882, 0.4884, 0.8424, 0.5433, 0.7713, 0.5433, 0.7882, 0.4884, 0.8424, 0.4248, 0.8424, 0.5433, 0.76, 0.4211, 0.8424, 0.4248, 0.7882, 0.4884, 0.5558, 0.5751, 0.6299, 0.6083, 0.5604, 0.6041, 0.5558, 0.5751, 0.659, 0.5421, 0.6299, 0.6083, 0.659, 0.5421, 0.714, 0.6041, 0.6429, 0.6041, 0.659, 0.5421, 0.714, 0.3909, 0.714, 0.6041, 0.574, 0.561, 0.659, 0.5421, 0.5558, 0.5751, 0.5738, 0.4248, 0.6288, 0.5201, 0.574, 0.561, 0.6288, 0.5201, 0.659, 0.5421, 0.574, 0.561, 0.6288, 0.5201, 0.643, 0.4785, 0.659, 0.5421, 0.643, 0.4785, 0.714, 0.3909, 0.659, 0.5421, 0.5738, 0.4248, 0.645, 0.4248, 0.6288, 0.5201, 0.6386, 0.4279, 0.714, 0.3909, 0.643, 0.4785, 0.6849, 0.3863, 0.714, 0.3909, 0.6386, 0.4279, 0.5233, 0.4248, 0.5944, 0.6041, 0.5233, 0.6041, 0.5233, 0.4248, 0.5944, 0.4248, 0.5944, 0.6041, 0.3944, 0.4248, 0.4488, 0.5404, 0.3944, 0.6041, 0.4488, 0.5404, 0.4766, 0.6078, 0.3944, 0.6041, 0.4488, 0.5404, 0.5581, 0.482, 0.4766, 0.6078, 0.3944, 0.4248, 0.4569, 0.4882, 0.4488, 0.5404, 0.4836, 0.4828, 0.5581, 0.482, 0.4488, 0.5404, 0.4836, 0.4828, 0.5168, 0.421, 0.5581, 0.482, 0.3944, 0.4248, 0.4836, 0.4828, 0.4569, 0.4882, 0.3944, 0.4248, 0.5168, 0.421, 0.4836, 0.4828, 0.3144, 0.5485, 0.4148, 0.6041, 0.3436, 0.6081, 0.3144, 0.5485, 0.36, 0.5321, 0.4148, 0.6041, 0.36, 0.5321, 0.4148, 0.4248, 0.4148, 0.6041, 0.2518, 0.52, 0.3144, 0.5485, 0.2985, 0.5762, 0.3144, 0.5485, 0.3545, 0.5116, 0.36, 0.5321, 0.3591, 0.4966, 0.4148, 0.4248, 0.36, 0.5321, 0.2518, 0.52, 0.3545, 0.5116, 0.3144, 0.5485, 0.2786, 0.5058, 0.3545, 0.5116, 0.2518, 0.52, 0.2786, 0.5058, 0.3591, 0.4966, 0.3545, 0.5116, 0.2374, 0.4674, 0.3203, 0.469, 0.2786, 0.5058, 0.3203, 0.469, 0.3591, 0.4966, 0.2786, 0.5058, 0.3203, 0.469, 0.4148, 0.4248, 0.3591, 0.4966, 0.2374, 0.4674, 0.2897, 0.4153, 0.3203, 0.469, 0.3503, 0.4203, 0.4148, 0.4248, 0.3203, 0.469, 0.08263, 0.476, 0.1993, 0.6079, 0.1713, 0.6079, 0.08263, 0.476, 0.1851, 0.5159, 0.1993, 0.6079, 0.1851, 0.5159, 0.2877, 0.476, 0.1993, 0.6079, 0.08263, 0.476, 0.1591, 0.4826, 0.1851, 0.5159, 0.2112, 0.4826, 0.2877, 0.476, 0.1851, 0.5159, 0.08263, 0.5769, 0.2112, 0.5886, 0.1591, 0.5886, 0.08263, 0.5769, 0.2877, 0.5769, 0.2112, 0.5886, 0.1256, 0.4207, 0.2877, 0.476, 0.08263, 0.476, 0.1256, 0.4207, 0.2448, 0.4207, 0.2877, 0.476, 0.04243, 0.4243, 0.1176, 0.6041, 0.04644, 0.6041, 0.04243, 0.4243, 0.1155, 0.4636, 0.1176, 0.6041, 0.04243, 0.4243, 0.1493, 0.4453, 0.1155, 0.4636, 0.1166, 0.3659, 0.1493, 0.4453, 0.04243, 0.4243, 0.1166, 0.3659, 0.1453, 0.3706, 0.1493, 0.4453, 0.942, 0.4637, 0.9922, 0.5139, 1.042, 0.4637, 0.9922, 0.4132, 0.942, 0.4637, 1.042, 0.4637, 0.8771, 0.4637, 0.9274, 0.5139, 0.9776, 0.4637, 0.9274, 0.4132, 0.8771, 0.4637, 0.9776, 0.4637, 0.8123, 0.4637, 0.8626, 0.5139, 0.9128, 0.4637, 0.8626, 0.4132, 0.8123, 0.4637, 0.9128, 0.4637, 0.6788, 0.5469, 0.7198, 0.6079, 0.8424, 0.6041, 0.6788, 0.5469, 0.8424, 0.6041, 0.7548, 0.546, 0.7548, 0.546, 0.8424, 0.6041, 0.8424, 0.532, 0.6788, 0.5469, 0.7548, 0.546, 0.7882, 0.4884, 0.76, 0.4211, 0.6788, 0.5469, 0.7882, 0.4884, 0.7882, 0.4884, 0.7713, 0.5433, 0.8424, 0.5433, 0.7882, 0.4884, 0.8424, 0.5433, 0.8424, 0.4248, 0.76, 0.4211, 0.7882, 0.4884, 0.8424, 0.4248, 0.5558, 0.5751, 0.5604, 0.6041, 0.6299, 0.6083, 0.5558, 0.5751, 0.6299, 0.6083, 0.659, 0.5421, 0.659, 0.5421, 0.6429, 0.6041, 0.714, 0.6041, 0.659, 0.5421, 0.714, 0.6041, 0.714, 0.3909, 0.574, 0.561, 0.5558, 0.5751, 0.659, 0.5421, 0.5738, 0.4248, 0.574, 0.561, 0.6288, 0.5201, 0.6288, 0.5201, 0.574, 0.561, 0.659, 0.5421, 0.6288, 0.5201, 0.659, 0.5421, 0.643, 0.4785, 0.643, 0.4785, 0.659, 0.5421, 0.714, 0.3909, 0.5738, 0.4248, 0.6288, 0.5201, 0.645, 0.4248, 0.6386, 0.4279, 0.643, 0.4785, 0.714, 0.3909, 0.6849, 0.3863, 0.6386, 0.4279, 0.714, 0.3909, 0.5233, 0.4248, 0.5233, 0.6041, 0.5944, 0.6041, 0.5233, 0.4248, 0.5944, 0.6041, 0.5944, 0.4248, 0.3944, 0.4248, 0.3944, 0.6041, 0.4488, 0.5404, 0.4488, 0.5404, 0.3944, 0.6041, 0.4766, 0.6078, 0.4488, 0.5404, 0.4766, 0.6078, 0.5581, 0.482, 0.3944, 0.4248, 0.4488, 0.5404, 0.4569, 0.4882, 0.4836, 0.4828, 0.4488, 0.5404, 0.5581, 0.482, 0.4836, 0.4828, 0.5581, 0.482, 0.5168, 0.421, 0.3944, 0.4248, 0.4569, 0.4882, 0.4836, 0.4828, 0.3944, 0.4248, 0.4836, 0.4828, 0.5168, 0.421, 0.3144, 0.5485, 0.3436, 0.6081, 0.4148, 0.6041, 0.3144, 0.5485, 0.4148, 0.6041, 0.36, 0.5321, 0.36, 0.5321, 0.4148, 0.6041, 0.4148, 0.4248, 0.2518, 0.52, 0.2985, 0.5762, 0.3144, 0.5485, 0.3144, 0.5485, 0.36, 0.5321, 0.3545, 0.5116, 0.3591, 0.4966, 0.36, 0.5321, 0.4148, 0.4248, 0.2518, 0.52, 0.3144, 0.5485, 0.3545, 0.5116, 0.2786, 0.5058, 0.2518, 0.52, 0.3545, 0.5116, 0.2786, 0.5058, 0.3545, 0.5116, 0.3591, 0.4966, 0.2374, 0.4674, 0.2786, 0.5058, 0.3203, 0.469, 0.3203, 0.469, 0.2786, 0.5058, 0.3591, 0.4966, 0.3203, 0.469, 0.3591, 0.4966, 0.4148, 0.4248, 0.2374, 0.4674, 0.3203, 0.469, 0.2897, 0.4153, 0.3503, 0.4203, 0.3203, 0.469, 0.4148, 0.4248, 0.08263, 0.476, 0.1713, 0.6079, 0.1993, 0.6079, 0.08263, 0.476, 0.1993, 0.6079, 0.1851, 0.5159, 0.1851, 0.5159, 0.1993, 0.6079, 0.2877, 0.476, 0.08263, 0.476, 0.1851, 0.5159, 0.1591, 0.4826, 0.2112, 0.4826, 0.1851, 0.5159, 0.2877, 0.476, 0.08263, 0.3732, 0.1591, 0.3615, 0.2112, 0.3615, 0.08263, 0.3732, 0.2112, 0.3615, 0.2877, 0.3732, 0.1256, 0.4207, 0.08263, 0.476, 0.2877, 0.476, 0.1256, 0.4207, 0.2877, 0.476, 0.2448, 0.4207, 0.04243, 0.4243, 0.04644, 0.6041, 0.1176, 0.6041, 0.04243, 0.4243, 0.1176, 0.6041, 0.1155, 0.4636, 0.04243, 0.4243, 0.1155, 0.4636, 0.1493, 0.4453, 0.1166, 0.3659, 0.04243, 0.4243, 0.1493, 0.4453, 0.1166, 0.3659, 0.1493, 0.4453, 0.1453, 0.3706, 0.8424, 0.5764, 0.8424, 0.3737, 0.7713, 0.3737, 0.7713, 0.5764, 0.3706, 0.5764, 0.3706, 0.3737, 0.4453, 0.3723, 0.4453, 0.5777, 0.5469, 0.5771, 0.5469, 0.373, 0.4211, 0.3725, 0.4211, 0.5776, 0.3503, 0.5781, 0.3503, 0.372, 0.4148, 0.3737, 0.4148, 0.5764, 0.4882, 0.5867, 0.4882, 0.3634, 0.5404, 0.3607, 0.5404, 0.5893, 0.6041, 0.5764, 0.6041, 0.3737, 0.4248, 0.3737, 0.4248, 0.5764, 0.4884, 0.5894, 0.4884, 0.3607, 0.546, 0.3616, 0.546, 0.5885, 0.6041, 0.5764, 0.6041, 0.3737, 0.4248, 0.3737, 0.4248, 0.5764, 0.4148, 0.5764, 0.4148, 0.3737, 0.3436, 0.3723, 0.3436, 0.5778, 0.532, 0.5764, 0.532, 0.3737, 0.6041, 0.3737, 0.6041, 0.5764, 0.4836, 0.5885, 0.4836, 0.3615, 0.4569, 0.3634, 0.4569, 0.5867, 0.421, 0.5776, 0.421, 0.3724, 0.482, 0.373, 0.482, 0.5771, 0.5485, 0.5871, 0.5485, 0.363, 0.5762, 0.3738, 0.5762, 0.5762, 0.6079, 0.5776, 0.6079, 0.3725, 0.5469, 0.373, 0.5469, 0.5771, 0.714, 0.5764, 0.714, 0.3737, 0.6429, 0.3737, 0.6429, 0.5764, 0.4207, 0.5778, 0.4207, 0.3723, 0.476, 0.3732, 0.476, 0.5769, 0.3909, 0.5764, 0.3909, 0.3737, 0.6041, 0.3737, 0.6041, 0.5764, 0.2518, 0.5766, 0.2518, 0.3735, 0.2786, 0.3637, 0.2786, 0.5863, 0.4637, 0.5764, 0.4637, 0.3737, 0.4132, 0.3737, 0.4132, 0.5764, 0.5421, 0.5892, 0.5421, 0.3609, 0.6083, 0.3722, 0.6083, 0.5778, 0.2374, 0.5767, 0.2374, 0.3734, 0.2897, 0.3739, 0.2897, 0.5761, 0.1993, 0.5776, 0.1993, 0.3725, 0.1713, 0.3725, 0.1713, 0.5776, 0.6041, 0.5764, 0.6041, 0.3737, 0.5751, 0.3718, 0.5751, 0.5783, 0.4966, 0.589, 0.4966, 0.3611, 0.5116, 0.3637, 0.5116, 0.5864, 0.4637, 0.5764, 0.4637, 0.3737, 0.4132, 0.3737, 0.4132, 0.5764, 0.469, 0.5871, 0.469, 0.363, 0.4203, 0.372, 0.4203, 0.5781, 0.476, 0.5769, 0.476, 0.3732, 0.4207, 0.3723, 0.4207, 0.5778, 0.561, 0.5832, 0.561, 0.3669, 0.4248, 0.3737, 0.4248, 0.5764, 0.4248, 0.5764, 0.4248, 0.3737, 0.5201, 0.3609, 0.5201, 0.5892, 0.4637, 0.5764, 0.4637, 0.3737, 0.4132, 0.3737, 0.4132, 0.5764, 0.476, 0.5769, 0.476, 0.3732, 0.6079, 0.3725, 0.6079, 0.5776, 0.4248, 0.5764, 0.4248, 0.3737, 0.6041, 0.3737, 0.6041, 0.5764, 0.4132, 0.5764, 0.4132, 0.3737, 0.4637, 0.3737, 0.4637, 0.5764, 0.6081, 0.5778, 0.6081, 0.3723, 0.5485, 0.363, 0.5485, 0.5871, 0.4248, 0.5764, 0.4248, 0.3737, 0.5433, 0.3737, 0.5433, 0.5764, 0.5159, 0.5879, 0.5159, 0.3622, 0.4826, 0.3615, 0.4826, 0.5886, 0.4785, 0.5832, 0.4785, 0.3669, 0.4279, 0.3722, 0.4279, 0.5779, 0.4826, 0.5886, 0.4826, 0.3615, 0.5159, 0.3622, 0.5159, 0.5879, 0.5321, 0.5892, 0.5321, 0.3609, 0.4966, 0.3611, 0.4966, 0.589, 0.7548, 0.5885, 0.7548, 0.3616, 0.8424, 0.3737, 0.8424, 0.5764, 0.5944, 0.5764, 0.5944, 0.3737, 0.5233, 0.3737, 0.5233, 0.5764, 0.5116, 0.5864, 0.5116, 0.3637, 0.5321, 0.3609, 0.5321, 0.5892, 0.4636, 0.5841, 0.4636, 0.366, 0.6041, 0.3737, 0.6041, 0.5764, 0.6849, 0.5782, 0.6849, 0.3719, 0.714, 0.3737, 0.714, 0.5764, 0.6079, 0.5776, 0.6079, 0.3725, 0.476, 0.3732, 0.476, 0.5769, 0.8424, 0.5764, 0.8424, 0.3737, 0.7198, 0.3725, 0.7198, 0.5776, 0.6041, 0.5764, 0.6041, 0.3737, 0.4243, 0.3723, 0.4243, 0.5777, 0.5233, 0.5764, 0.5233, 0.3737, 0.5944, 0.3737, 0.5944, 0.5764, 0.5433, 0.5764, 0.5433, 0.3737, 0.4884, 0.3607, 0.4884, 0.5894, 0.1256, 0.5778, 0.1256, 0.3723, 0.2448, 0.3723, 0.2448, 0.5778, 0.4766, 0.5776, 0.4766, 0.3725, 0.3944, 0.3737, 0.3944, 0.5764, 0.6041, 0.5764, 0.6041, 0.3737, 0.5421, 0.3609, 0.5421, 0.5892, 0.4132, 0.5764, 0.4132, 0.3737, 0.4637, 0.3737, 0.4637, 0.5764, 0.3944, 0.5764, 0.3944, 0.3737, 0.5168, 0.3724, 0.5168, 0.5776, 0.1166, 0.5784, 0.1166, 0.3717, 0.1453, 0.3737, 0.1453, 0.5764, 0.9922, 0.5764, 0.9922, 0.3737, 0.942, 0.3737, 0.942, 0.5764, 0.6299, 0.5778, 0.6299, 0.3722, 0.5604, 0.3737, 0.5604, 0.5764, 0.4132, 0.5764, 0.4132, 0.3737, 0.4637, 0.3737, 0.4637, 0.5764, 0.482, 0.5771, 0.482, 0.373, 0.6078, 0.3725, 0.6078, 0.5776, 0.4248, 0.5764, 0.4248, 0.3737, 0.6041, 0.3737, 0.6041, 0.5764, 1.042, 0.5764, 1.042, 0.3737, 0.9922, 0.3737, 0.9922, 0.5764, 0.1493, 0.5777, 0.1493, 0.3723, 0.1155, 0.366, 0.1155, 0.5841, 0.9274, 0.5764, 0.9274, 0.3737, 0.8771, 0.3737, 0.8771, 0.5764, 0.2112, 0.5886, 0.2112, 0.3615, 0.1591, 0.3615, 0.1591, 0.5886, 0.5558, 0.5783, 0.5558, 0.3718, 0.574, 0.3669, 0.574, 0.5832, 0.4153, 0.5761, 0.4153, 0.3739, 0.469, 0.363, 0.469, 0.5871, 0.9776, 0.5764, 0.9776, 0.3737, 0.9274, 0.3737, 0.9274, 0.5764, 0.5738, 0.5764, 0.5738, 0.3737, 0.645, 0.3737, 0.645, 0.5764, 0.5404, 0.5893, 0.5404, 0.3607, 0.4828, 0.3615, 0.4828, 0.5885, 0.8626, 0.5764, 0.8626, 0.3737, 0.8123, 0.3737, 0.8123, 0.5764, 0.1176, 0.5764, 0.1176, 0.3737, 0.04644, 0.3737, 0.04644, 0.5764, 0.5762, 0.5762, 0.5762, 0.3738, 0.52, 0.3735, 0.52, 0.5766, 0.9128, 0.5764, 0.9128, 0.3737, 0.8626, 0.3737, 0.8626, 0.5764, 0.5201, 0.5892, 0.5201, 0.3609, 0.4785, 0.3669, 0.4785, 0.5832, 0.2786, 0.5863, 0.2786, 0.3637, 0.2374, 0.3734, 0.2374, 0.5767, 0.76, 0.5776, 0.76, 0.3725, 0.8424, 0.3737, 0.8424, 0.5764, 0.04243, 0.5777, 0.04243, 0.3723, 0.1166, 0.3717, 0.1166, 0.5784, 0.6386, 0.5779, 0.6386, 0.3722, 0.6849, 0.3719, 0.6849, 0.5782])
me_text.materials.append(mat_material_001)
me_text.materials.append(mat_material_002)
me_text.auto_texspace = False
me_text.update()

# ---- objects
ob_text = bpy.data.objects.new('Text', me_text)
ob_camera = bpy.data.objects.new('Camera', cam_camera_001)

# ---- transforms, parenting, visibility, modifiers, constraints
ob_text.location = (0.0, 5.211, 0.0)
ob_text.rotation_euler = (1.463, -0.0, 0.0)
ob_camera.location = (0.0, 0.0, 0.0)
ob_camera.rotation_euler = (1.571, 0.0, 0.0)

# ---- collection membership
col_collection.objects.link(ob_text)
col_collection.objects.link(ob_camera)

# ---- scene / render settings (as saved in the file)
scene.camera = ob_camera
scene.frame_start = 1; scene.frame_end = 250; scene.frame_set(1)
scene.render.engine = 'BLENDER_EEVEE_NEXT'
scene.cycles.sampling_pattern = 'TABULATED_SOBOL'
bpy.context.view_layer.update()

# ---- added for rendering (the .blend has no usable light): sun
light_auto_sun = bpy.data.lights.new('AutoSun', 'SUN')
light_auto_sun.energy = 3.0
light_auto_sun.angle = 0.0523599
ob_auto_sun = bpy.data.objects.new('AutoSun', light_auto_sun)
scene.collection.objects.link(ob_auto_sun)
ob_auto_sun.rotation_euler = (0.872665, 0.174533, 0.523599)
bpy.context.view_layer.update()
